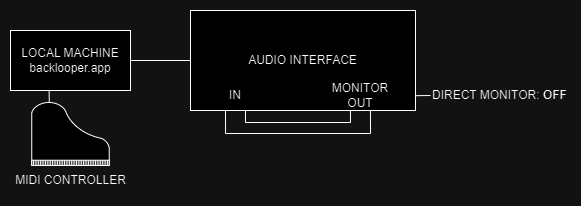

The diagram above was exported from draw.io. Its source (the exported page's mxGraphModel, read from the mxfile embedded in the PNG):
<mxGraphModel dx="1185" dy="632" grid="1" gridSize="10" guides="1" tooltips="1" connect="1" arrows="1" fold="1" page="1" pageScale="1" pageWidth="850" pageHeight="1100" math="0" shadow="0">
  <root>
    <mxCell id="0" />
    <mxCell id="1" parent="0" />
    <mxCell id="cTAqc33qcr-0JJSRlgGz-3" value="LOCAL MACHINE&lt;br&gt;backlooper.app" style="rounded=0;whiteSpace=wrap;html=1;shadow=0;dashed=0;strokeColor=default;strokeWidth=1;fontFamily=Helvetica;fontSize=12;fontColor=default;fillColor=default;" parent="1" vertex="1">
      <mxGeometry x="200" y="370" width="120" height="60" as="geometry" />
    </mxCell>
    <mxCell id="cTAqc33qcr-0JJSRlgGz-9" style="edgeStyle=orthogonalEdgeStyle;rounded=0;orthogonalLoop=1;jettySize=auto;html=1;exitX=0;exitY=0.5;exitDx=0;exitDy=0;entryX=1;entryY=0.5;entryDx=0;entryDy=0;fontFamily=Helvetica;fontSize=12;fontColor=default;endArrow=none;endFill=0;" parent="1" source="cTAqc33qcr-0JJSRlgGz-4" target="cTAqc33qcr-0JJSRlgGz-3" edge="1">
      <mxGeometry relative="1" as="geometry" />
    </mxCell>
    <mxCell id="cTAqc33qcr-0JJSRlgGz-4" value="AUDIO INTERFACE" style="rounded=0;whiteSpace=wrap;html=1;shadow=0;dashed=0;strokeColor=default;strokeWidth=1;fontFamily=Helvetica;fontSize=12;fontColor=default;fillColor=default;" parent="1" vertex="1">
      <mxGeometry x="380" y="350" width="225" height="100" as="geometry" />
    </mxCell>
    <mxCell id="cTAqc33qcr-0JJSRlgGz-14" value="IN" style="text;html=1;strokeColor=none;fillColor=none;align=center;verticalAlign=middle;whiteSpace=wrap;rounded=0;fontSize=12;fontFamily=Helvetica;fontColor=default;" parent="1" vertex="1">
      <mxGeometry x="395" y="420" width="60" height="30" as="geometry" />
    </mxCell>
    <mxCell id="cTAqc33qcr-0JJSRlgGz-15" value="MONITOR OUT" style="text;html=1;strokeColor=none;fillColor=none;align=center;verticalAlign=middle;whiteSpace=wrap;rounded=0;fontSize=12;fontFamily=Helvetica;fontColor=default;" parent="1" vertex="1">
      <mxGeometry x="520" y="420" width="60" height="30" as="geometry" />
    </mxCell>
    <mxCell id="cTAqc33qcr-0JJSRlgGz-17" value="DIRECT MONITOR: &lt;b&gt;OFF&lt;/b&gt;" style="text;html=1;strokeColor=none;fillColor=none;align=left;verticalAlign=middle;whiteSpace=wrap;rounded=0;fontSize=12;fontFamily=Helvetica;fontColor=default;" parent="1" vertex="1">
      <mxGeometry x="620" y="420" width="140" height="30" as="geometry" />
    </mxCell>
    <mxCell id="cTAqc33qcr-0JJSRlgGz-20" value="" style="endArrow=none;html=1;rounded=0;fontFamily=Helvetica;fontSize=12;fontColor=default;entryX=0;entryY=0.5;entryDx=0;entryDy=0;exitX=1;exitY=0.852;exitDx=0;exitDy=0;exitPerimeter=0;" parent="1" source="cTAqc33qcr-0JJSRlgGz-4" target="cTAqc33qcr-0JJSRlgGz-17" edge="1">
      <mxGeometry width="50" height="50" relative="1" as="geometry">
        <mxPoint x="440" y="470" as="sourcePoint" />
        <mxPoint x="490" y="420" as="targetPoint" />
      </mxGeometry>
    </mxCell>
    <mxCell id="cnq3lA6U5uDbP1lRdnaw-8" value="MIDI CONTROLLER" style="text;html=1;strokeColor=none;fillColor=none;align=center;verticalAlign=middle;whiteSpace=wrap;rounded=0;fontSize=12;fontFamily=Helvetica;fontColor=default;" parent="1" vertex="1">
      <mxGeometry x="202.5" y="505" width="115" height="30" as="geometry" />
    </mxCell>
    <mxCell id="cnq3lA6U5uDbP1lRdnaw-9" value="" style="verticalLabelPosition=bottom;html=1;verticalAlign=top;align=center;shape=mxgraph.floorplan.piano;" parent="1" vertex="1">
      <mxGeometry x="221.25" y="442" width="77.5" height="63" as="geometry" />
    </mxCell>
    <mxCell id="cnq3lA6U5uDbP1lRdnaw-11" style="edgeStyle=orthogonalEdgeStyle;rounded=0;orthogonalLoop=1;jettySize=auto;html=1;fontFamily=Helvetica;fontSize=12;fontColor=default;endArrow=none;endFill=0;entryX=0.226;entryY=0.002;entryDx=0;entryDy=0;entryPerimeter=0;exitX=0.322;exitY=1;exitDx=0;exitDy=0;exitPerimeter=0;" parent="1" source="cTAqc33qcr-0JJSRlgGz-3" target="cnq3lA6U5uDbP1lRdnaw-9" edge="1">
      <mxGeometry relative="1" as="geometry">
        <mxPoint x="260" y="440" as="sourcePoint" />
        <mxPoint x="260" y="442" as="targetPoint" />
      </mxGeometry>
    </mxCell>
    <mxCell id="cnq3lA6U5uDbP1lRdnaw-13" style="edgeStyle=orthogonalEdgeStyle;rounded=0;orthogonalLoop=1;jettySize=auto;html=1;fontFamily=Helvetica;fontSize=12;fontColor=default;endArrow=none;endFill=0;entryX=0.226;entryY=0.002;entryDx=0;entryDy=0;entryPerimeter=0;exitX=0.322;exitY=1;exitDx=0;exitDy=0;exitPerimeter=0;" parent="1" edge="1">
      <mxGeometry relative="1" as="geometry">
        <mxPoint x="435" y="450" as="sourcePoint" />
        <mxPoint x="435" y="462" as="targetPoint" />
      </mxGeometry>
    </mxCell>
    <mxCell id="BK9XNeUYod8aSXV8BIyg-16" style="edgeStyle=orthogonalEdgeStyle;rounded=0;orthogonalLoop=1;jettySize=auto;html=1;fontFamily=Helvetica;fontSize=12;fontColor=default;endArrow=none;endFill=0;entryX=0.226;entryY=0.002;entryDx=0;entryDy=0;entryPerimeter=0;exitX=0.322;exitY=1;exitDx=0;exitDy=0;exitPerimeter=0;" edge="1" parent="1">
      <mxGeometry relative="1" as="geometry">
        <mxPoint x="539.95" y="450" as="sourcePoint" />
        <mxPoint x="539.95" y="462" as="targetPoint" />
      </mxGeometry>
    </mxCell>
    <mxCell id="BK9XNeUYod8aSXV8BIyg-17" style="edgeStyle=orthogonalEdgeStyle;rounded=0;orthogonalLoop=1;jettySize=auto;html=1;fontFamily=Helvetica;fontSize=12;fontColor=default;endArrow=none;endFill=0;exitX=0.322;exitY=1;exitDx=0;exitDy=0;exitPerimeter=0;" edge="1" parent="1">
      <mxGeometry relative="1" as="geometry">
        <mxPoint x="559.95" y="450" as="sourcePoint" />
        <mxPoint x="560" y="473" as="targetPoint" />
      </mxGeometry>
    </mxCell>
    <mxCell id="BK9XNeUYod8aSXV8BIyg-18" style="edgeStyle=orthogonalEdgeStyle;rounded=0;orthogonalLoop=1;jettySize=auto;html=1;fontFamily=Helvetica;fontSize=12;fontColor=default;endArrow=none;endFill=0;" edge="1" parent="1">
      <mxGeometry relative="1" as="geometry">
        <mxPoint x="435" y="462" as="sourcePoint" />
        <mxPoint x="540" y="462" as="targetPoint" />
      </mxGeometry>
    </mxCell>
    <mxCell id="BK9XNeUYod8aSXV8BIyg-19" style="edgeStyle=orthogonalEdgeStyle;rounded=0;orthogonalLoop=1;jettySize=auto;html=1;fontFamily=Helvetica;fontSize=12;fontColor=default;endArrow=none;endFill=0;exitX=0.322;exitY=1;exitDx=0;exitDy=0;exitPerimeter=0;" edge="1" parent="1">
      <mxGeometry relative="1" as="geometry">
        <mxPoint x="415.00000000000006" y="450" as="sourcePoint" />
        <mxPoint x="415.05" y="473" as="targetPoint" />
      </mxGeometry>
    </mxCell>
    <mxCell id="BK9XNeUYod8aSXV8BIyg-20" style="edgeStyle=orthogonalEdgeStyle;rounded=0;orthogonalLoop=1;jettySize=auto;html=1;fontFamily=Helvetica;fontSize=12;fontColor=default;endArrow=none;endFill=0;" edge="1" parent="1">
      <mxGeometry relative="1" as="geometry">
        <mxPoint x="560" y="473" as="sourcePoint" />
        <mxPoint x="415" y="473" as="targetPoint" />
      </mxGeometry>
    </mxCell>
  </root>
</mxGraphModel>